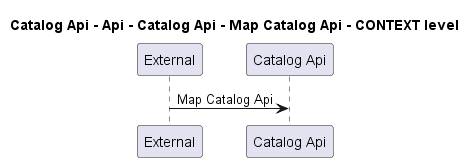

The diagram above was rendered by PlantUML. Its source (embedded in the PNG):
@startuml
!pragma layout smetana

title Catalog Api - Api - Catalog Api - Map Catalog Api - CONTEXT level

participant "External" as C4InterFlow.SoftwareSystems.ExternalSystem
participant "Catalog Api" as dotnet.eShop.Architecture.SoftwareSystems.CatalogApi

C4InterFlow.SoftwareSystems.ExternalSystem -> dotnet.eShop.Architecture.SoftwareSystems.CatalogApi : Map Catalog Api


@enduml